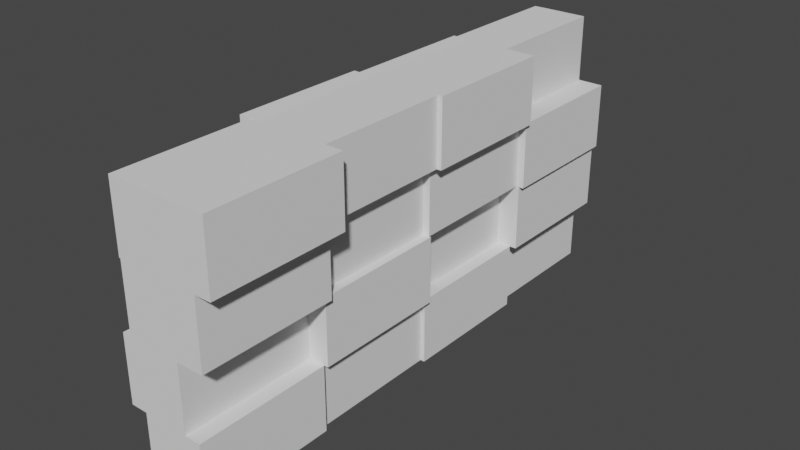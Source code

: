 # Source: bigwall.blend  (saved by Blender 2.93.20; exported with 4.5.12 LTS)
import bpy
from mathutils import Matrix  # noqa: F401  (used for matrix-valued properties, if any)

bpy.ops.wm.read_factory_settings(use_empty=True)
scene = bpy.context.scene
scene.name = 'Scene'

# ---- collections
col_collection = bpy.data.collections.new('Collection'); scene.collection.children.link(col_collection)

# ---- world
world_world = bpy.data.worlds.new('World'); scene.world = world_world
world_world.use_nodes = True; world_world.node_tree.nodes.clear()
_N = world_world.node_tree.nodes; _L = world_world.node_tree.links
n0 = _N.new('ShaderNodeOutputWorld'); n0.name = 'World Output'; n0.location = (300, 300)
n1 = _N.new('ShaderNodeBackground'); n1.name = 'Background'; n1.location = (10, 300)
n1.inputs[0].default_value = (0.05088, 0.05088, 0.05088, 1.0)
_L.new(n1.outputs[0], n0.inputs[0])
n0.is_active_output = True
world_world.color = (0.05088, 0.05088, 0.05088)
world_world.use_sun_shadow = False
world_world.sun_shadow_jitter_overblur = 0.0

# ---- meshes
me_cube_001 = bpy.data.meshes.new('Cube.001')
me_cube_001.from_pydata([(-1.0, -1.0, -1.0), (-1.0, -1.0, 1.0), (-1.0, 1.0, -1.0), (-1.0, 1.0, 1.0), (1.0, -1.0, -1.0), (1.0, -1.0, 1.0), (1.0, 1.0, -1.0), (1.0, 1.0, 1.0), (1.0, 1.0, 0.0), (1.0, 0.0, -1.0), (1.0, 0.0, 1.0), (1.0, -1.0, 0.0), (1.0, 0.0, 0.0), (1.0, 1.0, -0.5), (1.0, 0.5, -1.0), (1.0, -0.5, 1.0), (1.0, -1.0, -0.5), (1.0, 1.0, 0.5), (1.0, -0.5, -1.0), (1.0, 0.5, 1.0), (1.0, -1.0, 0.5), (1.0, -0.5, 0.0), (1.0, 0.5, 0.0), (1.0, 0.0, -0.5), (1.0, 0.0, 0.5), (1.0, 0.5, 0.5), (1.0, 0.5, -0.5), (1.0, -0.5, -0.5), (1.0, -0.5, 0.5), (2.197, -1.0, 0.5), (2.197, -1.0, 0.0), (2.197, -0.5, 0.0), (2.197, -0.5, 0.5), (1.515, 0.0, 0.5), (1.515, 0.0, 0.0), (1.515, -0.5, 0.0), (1.515, -0.5, 0.5), (2.92, -0.5, 1.0), (2.92, -1.0, 1.0), (2.92, -1.0, 0.5), (2.92, -0.5, 0.5), (2.132, 0.0, 1.0), (2.132, -0.5, 1.0), (2.132, 0.0, 0.5), (2.132, -0.5, 0.5), (2.341, 0.5, 1.0), (2.341, 0.0, 1.0), (2.341, 0.0, 0.5), (2.341, 0.5, 0.5), (1.816, 0.5, 0.0), (1.816, 0.0, 0.0), (1.816, 0.0, 0.5), (1.816, 0.5, 0.5), (1.898, 0.0, 0.0), (1.898, -0.5, 0.0), (1.898, 0.0, -0.5), (1.898, -0.5, -0.5), (1.703, -1.0, -0.5), (1.703, -1.0, -1.0), (1.703, -0.5, -1.0), (1.703, -0.5, -0.5), (1.703, -1.0, -0.5), (1.703, -1.0, -1.0), (1.703, -0.5, -1.0), (1.703, -0.5, -0.5), (1.642, 0.0, -0.5), (1.642, 0.0, -1.0), (1.642, 0.5, -1.0), (1.642, 0.5, -0.5), (1.455, -0.5, -1.0), (1.455, 0.0, -1.0), (1.455, 0.0, -0.5), (1.455, -0.5, -0.5), (2.154, 1.0, 0.5), (2.154, 1.0, 0.0), (2.154, 0.5, 0.0), (2.154, 0.5, 0.5), (1.942, 1.0, 0.0), (1.942, 1.0, -0.5), (1.942, 0.5, 0.0), (1.942, 0.5, -0.5), (1.265, 1.0, -0.5), (1.265, 1.0, -1.0), (1.265, 0.5, -1.0), (1.265, 0.5, -0.5), (-1.0, 0.0, -1.0), (-1.0, -1.0, 0.0), (-1.0, 0.0, 1.0), (-1.0, 1.0, 0.0), (-1.061, 0.004929, -0.01894), (-1.0, -0.5, -1.0), (-1.0, -1.0, 0.5), (-1.0, 0.5, 1.0), (-1.0, 1.0, -0.5), (-1.0, 0.5, -1.0), (-1.0, -1.0, -0.5), (-1.0, -0.5, 1.0), (-1.0, 1.0, 0.5), (-0.7858, 0.504, 0.01995), (-1.0, -0.5, 0.0), (-1.0, 0.0, -0.5), (-1.214, -0.004015, 0.4801), (-1.0, -0.5, 0.5), (-1.0, -0.5, -0.5), (-1.0, 0.5, -0.5), (-0.9389, 0.4951, 0.5189), (-2.023, -0.0006952, 0.4731), (-1.87, 0.008249, -0.02592), (-1.594, 0.5073, 0.01297), (-1.748, 0.4984, 0.512), (-1.545, 0.4998, 0.999), (-1.545, 0.9998, 0.999), (-1.545, 0.9998, 0.499), (-1.484, 0.4948, 0.518), (-1.651, 0.001255, 1.003), (-1.651, 0.5013, 1.003), (-1.866, -0.00276, 0.4829), (-1.59, 0.4963, 0.5218), (-2.217, 0.9976, 0.4945), (-2.217, 0.9976, -0.005518), (-2.003, 0.5016, 0.01443), (-2.156, 0.4926, 0.5134), (-1.747, 0.5026, 0.02585), (-1.961, 0.9986, 0.005899), (-1.961, 0.9986, -0.4941), (-1.961, 0.4986, -0.4941), (-1.427, 0.005633, -0.01734), (-1.151, 0.5047, 0.02155), (-1.366, 0.0007044, -0.4984), (-1.366, 0.5007, -0.4984), (-1.555, -0.5011, -0.002517), (-1.616, 0.003814, -0.02146), (-1.769, -0.00513, 0.4775), (-1.555, -0.5011, 0.4975), (-1.887, -0.5013, 1.005), (-1.887, -0.001336, 1.005), (-2.101, -0.005351, 0.4855), (-1.887, -0.5013, 0.5054), (-1.337, -1.0, 0.0), (-1.337, -1.0, 0.5), (-1.337, -0.5, 0.0), (-1.337, -0.5, 0.5), (-1.398, -1.0, 0.5), (-1.398, -1.0, 1.0), (-1.398, -0.5, 1.0), (-1.398, -0.5, 0.5), (-1.249, -0.5001, -0.0004486), (-1.31, 0.004819, -0.01939), (-1.249, -0.0001102, -0.5004), (-1.249, -0.5001, -0.5004), (-1.494, 1.0, -0.5), (-1.494, 1.0, -1.0), (-1.494, 0.5, -1.0), (-1.494, 0.5, -0.5), (-1.845, 0.5, -1.0), (-1.845, 0.0, -1.0), (-1.845, 0.0, -0.5), (-1.845, 0.5, -0.5), (-1.423, 0.0, -0.5), (-1.423, 0.0, -1.0), (-1.423, -0.5, -1.0), (-1.423, -0.5, -0.5), (-1.732, -1.0, -0.5), (-1.732, -1.0, 0.0), (-1.732, -0.5, 0.0), (-1.732, -0.5, -0.5), (-1.0, 1.0, -0.75), (0.0, 1.0, -1.0), (0.0, 1.0, 1.0), (1.0, 1.0, -0.75), (1.0, 1.0, 0.25), (1.0, 1.0, -0.25), (1.0, 1.0, 0.75), (-1.0, 1.0, 0.25), (-1.0, 1.0, -0.25), (-1.0, 1.0, 0.75)], [], [(92, 3, 111, 110), (2, 166, 93, 174, 88, 173, 97, 175, 3, 168, 7, 172, 17, 170, 8, 171, 13, 169, 6, 167), (20, 28, 40, 39), (4, 16, 11, 20, 5, 1, 91, 86, 95, 0), (2, 167, 6, 14, 9, 18, 4, 0, 90, 85, 94), (7, 168, 3, 92, 87, 96, 1, 5, 15, 10, 19), (27, 21, 11, 16), (26, 22, 12, 23), (25, 19, 45, 48), (22, 25, 52, 49), (17, 25, 76, 73), (17, 172, 7, 19, 25), (23, 9, 66, 65), (13, 26, 84, 81), (26, 13, 78, 80), (16, 4, 58, 57), (18, 9, 70, 69), (21, 27, 56, 54), (20, 11, 30, 29), (28, 21, 35, 36), (10, 15, 42, 41), (31, 32, 29, 30), (21, 28, 32, 31), (28, 20, 29, 32), (11, 21, 31, 30), (34, 33, 36, 35), (24, 28, 36, 33), (12, 24, 33, 34), (21, 12, 34, 35), (40, 37, 38, 39), (5, 20, 39, 38), (28, 15, 37, 40), (15, 5, 38, 37), (43, 41, 42, 44), (24, 10, 41, 43), (15, 28, 44, 42), (28, 24, 43, 44), (48, 45, 46, 47), (10, 24, 47, 46), (19, 10, 46, 45), (24, 25, 48, 47), (49, 52, 51, 50), (25, 24, 51, 52), (24, 12, 50, 51), (12, 22, 49, 50), (55, 53, 54, 56), (23, 12, 53, 55), (27, 23, 55, 56), (12, 21, 54, 53), (60, 57, 61, 64), (18, 27, 60, 59), (27, 16, 57, 60), (4, 18, 59, 58), (63, 64, 61, 62), (57, 58, 62, 61), (59, 60, 64, 63), (58, 59, 63, 62), (67, 68, 65, 66), (14, 26, 68, 67), (26, 23, 65, 68), (9, 14, 67, 66), (70, 71, 72, 69), (27, 18, 69, 72), (9, 23, 71, 70), (23, 27, 72, 71), (74, 73, 76, 75), (22, 8, 74, 75), (8, 170, 17, 73, 74), (25, 22, 75, 76), (78, 77, 79, 80), (13, 171, 8, 77, 78), (8, 22, 79, 77), (22, 26, 80, 79), (82, 81, 84, 83), (14, 6, 82, 83), (26, 14, 83, 84), (6, 169, 13, 81, 82), (104, 98, 122, 125), (89, 100, 148, 147), (101, 102, 137, 136), (102, 101, 132, 133), (86, 91, 139, 138), (1, 96, 144, 143), (85, 90, 160, 159), (0, 95, 103, 90), (86, 99, 164, 163), (93, 166, 2, 151, 150), (104, 94, 154, 157), (98, 104, 129, 127), (97, 173, 88, 119, 118), (89, 101, 106, 107), (87, 92, 115, 114), (107, 106, 109, 108), (98, 89, 107, 108), (105, 98, 108, 109), (101, 105, 109, 106), (113, 110, 111, 112), (97, 105, 113, 112), (3, 175, 97, 112, 111), (105, 92, 110, 113), (116, 114, 115, 117), (101, 87, 114, 116), (92, 105, 117, 115), (105, 101, 116, 117), (120, 121, 118, 119), (98, 105, 121, 120), (105, 97, 118, 121), (88, 98, 120, 119), (125, 122, 123, 124), (93, 104, 125, 124), (98, 88, 123, 122), (88, 174, 93, 124, 123), (128, 126, 127, 129), (100, 89, 126, 128), (104, 100, 128, 129), (89, 98, 127, 126), (130, 133, 132, 131), (101, 89, 131, 132), (89, 99, 130, 131), (99, 102, 133, 130), (137, 134, 135, 136), (102, 96, 134, 137), (87, 101, 136, 135), (96, 87, 135, 134), (138, 139, 141, 140), (91, 102, 141, 139), (99, 86, 138, 140), (102, 99, 140, 141), (142, 143, 144, 145), (96, 102, 145, 144), (102, 91, 142, 145), (91, 1, 143, 142), (149, 146, 147, 148), (99, 89, 147, 146), (103, 99, 146, 149), (100, 103, 149, 148), (152, 153, 150, 151), (94, 104, 153, 152), (104, 93, 150, 153), (2, 94, 152, 151), (155, 156, 157, 154), (85, 100, 156, 155), (94, 85, 155, 154), (100, 104, 157, 156), (160, 161, 158, 159), (100, 85, 159, 158), (90, 103, 161, 160), (103, 100, 158, 161), (162, 163, 164, 165), (99, 103, 165, 164), (103, 95, 162, 165), (95, 86, 163, 162)])
_uv = me_cube_001.uv_layers.new(name='UVMap')
_uv.uv.foreach_set('vector', [0.875, 0.5625, 0.875, 0.5, 0.875, 0.5, 0.875, 0.5625, 0.375, 0.25, 0.4062, 0.25, 0.4375, 0.25, 0.4688, 0.25, 0.5, 0.25, 0.5312, 0.25, 0.5625, 0.25, 0.5938, 0.25, 0.625, 0.25, 0.625, 0.375, 0.625, 0.5, 0.5938, 0.5, 0.5625, 0.5, 0.5312, 0.5, 0.5, 0.5, 0.4688, 0.5, 0.4375, 0.5, 0.4062, 0.5, 0.375, 0.5, 0.375, 0.375, 0.5625, 0.75, 0.5625, 0.6875, 0.5625, 0.6875, 0.5625, 0.75, 0.375, 0.75, 0.4375, 0.75, 0.5, 0.75, 0.5625, 0.75, 0.625, 0.75, 0.625, 1.0, 0.5625, 1.0, 0.5, 1.0, 0.4375, 1.0, 0.375, 1.0, 0.125, 0.5, 0.25, 0.5, 0.375, 0.5, 0.375, 0.5625, 0.375, 0.625, 0.375, 0.6875, 0.375, 0.75, 0.125, 0.75, 0.125, 0.6875, 0.125, 0.625, 0.125, 0.5625, 0.625, 0.5, 0.75, 0.5, 0.875, 0.5, 0.875, 0.5625, 0.875, 0.625, 0.875, 0.6875, 0.875, 0.75, 0.625, 0.75, 0.625, 0.6875, 0.625, 0.625, 0.625, 0.5625, 0.4375, 0.6875, 0.5, 0.6875, 0.5, 0.75, 0.4375, 0.75, 0.4375, 0.5625, 0.5, 0.5625, 0.5, 0.625, 0.4375, 0.625, 0.5625, 0.5625, 0.625, 0.5625, 0.625, 0.5625, 0.5625, 0.5625, 0.5, 0.5625, 0.5625, 0.5625, 0.5625, 0.5625, 0.5, 0.5625, 0.5625, 0.5, 0.5625, 0.5625, 0.5625, 0.5625, 0.5625, 0.5, 0.5625, 0.5, 0.5938, 0.5, 0.625, 0.5, 0.625, 0.5625, 0.5625, 0.5625, 0.4375, 0.625, 0.375, 0.625, 0.375, 0.625, 0.4375, 0.625, 0.4375, 0.5, 0.4375, 0.5625, 0.4375, 0.5625, 0.4375, 0.5, 0.4375, 0.5625, 0.4375, 0.5, 0.4375, 0.5, 0.4375, 0.5625, 0.4375, 0.75, 0.375, 0.75, 0.375, 0.75, 0.4375, 0.75, 0.375, 0.6875, 0.375, 0.625, 0.375, 0.625, 0.375, 0.6875, 0.5, 0.6875, 0.4375, 0.6875, 0.4375, 0.6875, 0.5, 0.6875, 0.5625, 0.75, 0.5, 0.75, 0.5, 0.75, 0.5625, 0.75, 0.5625, 0.6875, 0.5, 0.6875, 0.5, 0.6875, 0.5625, 0.6875, 0.625, 0.625, 0.625, 0.6875, 0.625, 0.6875, 0.625, 0.625, 0.5, 0.6875, 0.5625, 0.6875, 0.5625, 0.75, 0.5, 0.75, 0.5, 0.6875, 0.5625, 0.6875, 0.5625, 0.6875, 0.5, 0.6875, 0.5625, 0.6875, 0.5625, 0.75, 0.5625, 0.75, 0.5625, 0.6875, 0.5, 0.75, 0.5, 0.6875, 0.5, 0.6875, 0.5, 0.75, 0.5, 0.625, 0.5625, 0.625, 0.5625, 0.6875, 0.5, 0.6875, 0.5625, 0.625, 0.5625, 0.6875, 0.5625, 0.6875, 0.5625, 0.625, 0.5, 0.625, 0.5625, 0.625, 0.5625, 0.625, 0.5, 0.625, 0.5, 0.6875, 0.5, 0.625, 0.5, 0.625, 0.5, 0.6875, 0.5625, 0.6875, 0.625, 0.6875, 0.625, 0.75, 0.5625, 0.75, 0.625, 0.75, 0.5625, 0.75, 0.5625, 0.75, 0.625, 0.75, 0.5625, 0.6875, 0.625, 0.6875, 0.625, 0.6875, 0.5625, 0.6875, 0.625, 0.6875, 0.625, 0.75, 0.625, 0.75, 0.625, 0.6875, 0.5625, 0.625, 0.625, 0.625, 0.625, 0.6875, 0.5625, 0.6875, 0.5625, 0.625, 0.625, 0.625, 0.625, 0.625, 0.5625, 0.625, 0.625, 0.6875, 0.5625, 0.6875, 0.5625, 0.6875, 0.625, 0.6875, 0.5625, 0.6875, 0.5625, 0.625, 0.5625, 0.625, 0.5625, 0.6875, 0.5625, 0.5625, 0.625, 0.5625, 0.625, 0.625, 0.5625, 0.625, 0.625, 0.625, 0.5625, 0.625, 0.5625, 0.625, 0.625, 0.625, 0.625, 0.5625, 0.625, 0.625, 0.625, 0.625, 0.625, 0.5625, 0.5625, 0.625, 0.5625, 0.5625, 0.5625, 0.5625, 0.5625, 0.625, 0.5, 0.5625, 0.5625, 0.5625, 0.5625, 0.625, 0.5, 0.625, 0.5625, 0.5625, 0.5625, 0.625, 0.5625, 0.625, 0.5625, 0.5625, 0.5625, 0.625, 0.5, 0.625, 0.5, 0.625, 0.5625, 0.625, 0.5, 0.625, 0.5, 0.5625, 0.5, 0.5625, 0.5, 0.625, 0.4375, 0.625, 0.5, 0.625, 0.5, 0.6875, 0.4375, 0.6875, 0.4375, 0.625, 0.5, 0.625, 0.5, 0.625, 0.4375, 0.625, 0.4375, 0.6875, 0.4375, 0.625, 0.4375, 0.625, 0.4375, 0.6875, 0.5, 0.625, 0.5, 0.6875, 0.5, 0.6875, 0.5, 0.625, 0.4375, 0.6875, 0.4375, 0.75, 0.4375, 0.75, 0.4375, 0.6875, 0.375, 0.6875, 0.4375, 0.6875, 0.4375, 0.6875, 0.375, 0.6875, 0.4375, 0.6875, 0.4375, 0.75, 0.4375, 0.75, 0.4375, 0.6875, 0.375, 0.75, 0.375, 0.6875, 0.375, 0.6875, 0.375, 0.75, 0.375, 0.6875, 0.4375, 0.6875, 0.4375, 0.75, 0.375, 0.75, 0.4375, 0.75, 0.375, 0.75, 0.375, 0.75, 0.4375, 0.75, 0.375, 0.6875, 0.4375, 0.6875, 0.4375, 0.6875, 0.375, 0.6875, 0.375, 0.75, 0.375, 0.6875, 0.375, 0.6875, 0.375, 0.75, 0.375, 0.5625, 0.4375, 0.5625, 0.4375, 0.625, 0.375, 0.625, 0.375, 0.5625, 0.4375, 0.5625, 0.4375, 0.5625, 0.375, 0.5625, 0.4375, 0.5625, 0.4375, 0.625, 0.4375, 0.625, 0.4375, 0.5625, 0.375, 0.625, 0.375, 0.5625, 0.375, 0.5625, 0.375, 0.625, 0.375, 0.625, 0.4375, 0.625, 0.4375, 0.6875, 0.375, 0.6875, 0.4375, 0.6875, 0.375, 0.6875, 0.375, 0.6875, 0.4375, 0.6875, 0.375, 0.625, 0.4375, 0.625, 0.4375, 0.625, 0.375, 0.625, 0.4375, 0.625, 0.4375, 0.6875, 0.4375, 0.6875, 0.4375, 0.625, 0.5, 0.5, 0.5625, 0.5, 0.5625, 0.5625, 0.5, 0.5625, 0.5, 0.5625, 0.5, 0.5, 0.5, 0.5, 0.5, 0.5625, 0.5, 0.5, 0.5312, 0.5, 0.5625, 0.5, 0.5625, 0.5, 0.5, 0.5, 0.5625, 0.5625, 0.5, 0.5625, 0.5, 0.5625, 0.5625, 0.5625, 0.4375, 0.5, 0.5, 0.5, 0.5, 0.5625, 0.4375, 0.5625, 0.4375, 0.5, 0.4688, 0.5, 0.5, 0.5, 0.5, 0.5, 0.4375, 0.5, 0.5, 0.5, 0.5, 0.5625, 0.5, 0.5625, 0.5, 0.5, 0.5, 0.5625, 0.4375, 0.5625, 0.4375, 0.5625, 0.5, 0.5625, 0.375, 0.5, 0.4375, 0.5, 0.4375, 0.5625, 0.375, 0.5625, 0.375, 0.5625, 0.375, 0.5, 0.375, 0.5, 0.375, 0.5625, 0.4375, 0.5625, 0.375, 0.5625, 0.375, 0.5625, 0.4375, 0.5625, 0.375, 0.5, 0.4062, 0.5, 0.4375, 0.5, 0.4375, 0.5, 0.375, 0.5, 0.4375, 0.1875, 0.5, 0.1875, 0.5, 0.1875, 0.4375, 0.1875, 0.5, 0.125, 0.4375, 0.125, 0.4375, 0.125, 0.5, 0.125, 0.5625, 0.125, 0.5625, 0.0625, 0.5625, 0.0625, 0.5625, 0.125, 0.5625, 0.0625, 0.5625, 0.125, 0.5625, 0.125, 0.5625, 0.0625, 0.5, 1.0, 0.5625, 1.0, 0.5625, 1.0, 0.5, 1.0, 0.875, 0.75, 0.875, 0.6875, 0.875, 0.6875, 0.875, 0.75, 0.125, 0.625, 0.125, 0.6875, 0.125, 0.6875, 0.125, 0.625, 0.375, 0.0, 0.4375, 0.0, 0.4375, 0.0625, 0.375, 0.0625, 0.5, 0.0, 0.5, 0.0625, 0.5, 0.0625, 0.5, 0.0, 0.4375, 0.25, 0.4062, 0.25, 0.375, 0.25, 0.375, 0.25, 0.4375, 0.25, 0.4375, 0.1875, 0.375, 0.1875, 0.375, 0.1875, 0.4375, 0.1875, 0.5, 0.1875, 0.4375, 0.1875, 0.4375, 0.1875, 0.5, 0.1875, 0.5625, 0.25, 0.5312, 0.25, 0.5, 0.25, 0.5, 0.25, 0.5625, 0.25, 0.5, 0.125, 0.5625, 0.125, 0.5625, 0.125, 0.5, 0.125, 0.875, 0.625, 0.875, 0.5625, 0.875, 0.5625, 0.875, 0.625, 0.5, 0.125, 0.5625, 0.125, 0.5625, 0.1875, 0.5, 0.1875, 0.5, 0.1875, 0.5, 0.125, 0.5, 0.125, 0.5, 0.1875, 0.5625, 0.1875, 0.5, 0.1875, 0.5, 0.1875, 0.5625, 0.1875, 0.5625, 0.125, 0.5625, 0.1875, 0.5625, 0.1875, 0.5625, 0.125, 0.5625, 0.1875, 0.625, 0.1875, 0.625, 0.25, 0.5625, 0.25, 0.5625, 0.25, 0.5625, 0.1875, 0.5625, 0.1875, 0.5625, 0.25, 0.625, 0.25, 0.5938, 0.25, 0.5625, 0.25, 0.5625, 0.25, 0.625, 0.25, 0.5625, 0.1875, 0.625, 0.1875, 0.625, 0.1875, 0.5625, 0.1875, 0.5625, 0.125, 0.625, 0.125, 0.625, 0.1875, 0.5625, 0.1875, 0.5625, 0.125, 0.625, 0.125, 0.625, 0.125, 0.5625, 0.125, 0.625, 0.1875, 0.5625, 0.1875, 0.5625, 0.1875, 0.625, 0.1875, 0.5625, 0.1875, 0.5625, 0.125, 0.5625, 0.125, 0.5625, 0.1875, 0.5, 0.1875, 0.5625, 0.1875, 0.5625, 0.25, 0.5, 0.25, 0.5, 0.1875, 0.5625, 0.1875, 0.5625, 0.1875, 0.5, 0.1875, 0.5625, 0.1875, 0.5625, 0.25, 0.5625, 0.25, 0.5625, 0.1875, 0.5, 0.25, 0.5, 0.1875, 0.5, 0.1875, 0.5, 0.25, 0.4375, 0.1875, 0.5, 0.1875, 0.5, 0.25, 0.4375, 0.25, 0.4375, 0.25, 0.4375, 0.1875, 0.4375, 0.1875, 0.4375, 0.25, 0.5, 0.1875, 0.5, 0.25, 0.5, 0.25, 0.5, 0.1875, 0.5, 0.25, 0.4688, 0.25, 0.4375, 0.25, 0.4375, 0.25, 0.5, 0.25, 0.4375, 0.125, 0.5, 0.125, 0.5, 0.1875, 0.4375, 0.1875, 0.4375, 0.125, 0.5, 0.125, 0.5, 0.125, 0.4375, 0.125, 0.4375, 0.1875, 0.4375, 0.125, 0.4375, 0.125, 0.4375, 0.1875, 0.5, 0.125, 0.5, 0.1875, 0.5, 0.1875, 0.5, 0.125, 0.5, 0.0625, 0.5625, 0.0625, 0.5625, 0.125, 0.5, 0.125, 0.5625, 0.125, 0.5, 0.125, 0.5, 0.125, 0.5625, 0.125, 0.5, 0.125, 0.5, 0.0625, 0.5, 0.0625, 0.5, 0.125, 0.5, 0.0625, 0.5625, 0.0625, 0.5625, 0.0625, 0.5, 0.0625, 0.5625, 0.0625, 0.625, 0.0625, 0.625, 0.125, 0.5625, 0.125, 0.5625, 0.0625, 0.625, 0.0625, 0.625, 0.0625, 0.5625, 0.0625, 0.625, 0.125, 0.5625, 0.125, 0.5625, 0.125, 0.625, 0.125, 0.875, 0.6875, 0.875, 0.625, 0.875, 0.625, 0.875, 0.6875, 0.5, 0.0, 0.5625, 0.0, 0.5625, 0.0625, 0.5, 0.0625, 0.5625, 0.0, 0.5625, 0.0625, 0.5625, 0.0625, 0.5625, 0.0, 0.5, 0.0625, 0.5, 0.0, 0.5, 0.0, 0.5, 0.0625, 0.5625, 0.0625, 0.5, 0.0625, 0.5, 0.0625, 0.5625, 0.0625, 0.5625, 0.0, 0.625, 0.0, 0.625, 0.0625, 0.5625, 0.0625, 0.625, 0.0625, 0.5625, 0.0625, 0.5625, 0.0625, 0.625, 0.0625, 0.5625, 0.0625, 0.5625, 0.0, 0.5625, 0.0, 0.5625, 0.0625, 0.5625, 1.0, 0.625, 1.0, 0.625, 1.0, 0.5625, 1.0, 0.4375, 0.0625, 0.5, 0.0625, 0.5, 0.125, 0.4375, 0.125, 0.5, 0.0625, 0.5, 0.125, 0.5, 0.125, 0.5, 0.0625, 0.4375, 0.0625, 0.5, 0.0625, 0.5, 0.0625, 0.4375, 0.0625, 0.4375, 0.125, 0.4375, 0.0625, 0.4375, 0.0625, 0.4375, 0.125, 0.375, 0.1875, 0.4375, 0.1875, 0.4375, 0.25, 0.375, 0.25, 0.375, 0.1875, 0.4375, 0.1875, 0.4375, 0.1875, 0.375, 0.1875, 0.4375, 0.1875, 0.4375, 0.25, 0.4375, 0.25, 0.4375, 0.1875, 0.125, 0.5, 0.125, 0.5625, 0.125, 0.5625, 0.125, 0.5, 0.375, 0.125, 0.4375, 0.125, 0.4375, 0.1875, 0.375, 0.1875, 0.375, 0.125, 0.4375, 0.125, 0.4375, 0.125, 0.375, 0.125, 0.125, 0.5625, 0.125, 0.625, 0.125, 0.625, 0.125, 0.5625, 0.4375, 0.125, 0.4375, 0.1875, 0.4375, 0.1875, 0.4375, 0.125, 0.375, 0.0625, 0.4375, 0.0625, 0.4375, 0.125, 0.375, 0.125, 0.4375, 0.125, 0.375, 0.125, 0.375, 0.125, 0.4375, 0.125, 0.375, 0.0625, 0.4375, 0.0625, 0.4375, 0.0625, 0.375, 0.0625, 0.4375, 0.0625, 0.4375, 0.125, 0.4375, 0.125, 0.4375, 0.0625, 0.4375, 0.0, 0.5, 0.0, 0.5, 0.0625, 0.4375, 0.0625, 0.5, 0.0625, 0.4375, 0.0625, 0.4375, 0.0625, 0.5, 0.0625, 0.4375, 0.0625, 0.4375, 0.0, 0.4375, 0.0, 0.4375, 0.0625, 0.4375, 1.0, 0.5, 1.0, 0.5, 1.0, 0.4375, 1.0])
me_cube_001.use_remesh_fix_poles = True
me_cube_001.use_remesh_preserve_attributes = False
me_cube_001.update()

# ---- objects
ob_cube_001 = bpy.data.objects.new('Cube.001', me_cube_001)

# ---- transforms, parenting, visibility, modifiers, constraints
ob_cube_001.location = (0.0, 0.0, 14.41)
ob_cube_001.scale = (2.622, 31.02, 15.37)

# ---- collection membership
col_collection.objects.link(ob_cube_001)

# ---- scene / render settings (as saved in the file)
scene.frame_start = 1; scene.frame_end = 250; scene.frame_set(1)
scene.render.engine = 'BLENDER_EEVEE_NEXT'
scene.cycles.use_denoising = False
scene.cycles.samples = 128
scene.cycles.sampling_pattern = 'TABULATED_SOBOL'
scene.cycles.use_adaptive_sampling = False
scene.cycles.use_light_tree = False
scene.view_settings.view_transform = 'Filmic'
bpy.context.view_layer.update()

# ---- added for rendering (the .blend has no active camera and no usable light): camera, sun
cam_auto = bpy.data.cameras.new('AutoCamera')
cam_auto.lens = 50.0
cam_auto.sensor_width = 36.0
cam_auto.clip_end = 1145.92
ob_auto_camera = bpy.data.objects.new('AutoCamera', cam_auto)
scene.collection.objects.link(ob_auto_camera)
ob_auto_camera.location = (66.2163, -78.354, 66.6861)
ob_auto_camera.rotation_euler = (1.09748, -7.21219e-08, 0.694738)
scene.camera = ob_auto_camera
light_auto_sun = bpy.data.lights.new('AutoSun', 'SUN')
light_auto_sun.energy = 3.0
light_auto_sun.angle = 0.0523599
ob_auto_sun = bpy.data.objects.new('AutoSun', light_auto_sun)
scene.collection.objects.link(ob_auto_sun)
ob_auto_sun.rotation_euler = (0.872665, 0.174533, 0.523599)
bpy.context.view_layer.update()
